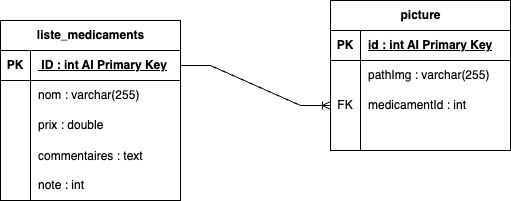

The diagram above was exported from draw.io. Its source (the exported page's mxGraphModel, read from the mxfile embedded in the PNG):
<mxGraphModel dx="1256" dy="566" grid="1" gridSize="10" guides="1" tooltips="1" connect="1" arrows="1" fold="1" page="1" pageScale="1" pageWidth="827" pageHeight="1169" math="0" shadow="0">
  <root>
    <mxCell id="0" />
    <mxCell id="1" parent="0" />
    <mxCell id="tProe_BPG0ALtxH2vB9m-1" value="picture" style="shape=table;startSize=30;container=1;collapsible=1;childLayout=tableLayout;fixedRows=1;rowLines=0;fontStyle=1;align=center;resizeLast=1;html=1;" parent="1" vertex="1">
      <mxGeometry x="360" y="200" width="180" height="150" as="geometry" />
    </mxCell>
    <mxCell id="tProe_BPG0ALtxH2vB9m-2" value="" style="shape=tableRow;horizontal=0;startSize=0;swimlaneHead=0;swimlaneBody=0;fillColor=none;collapsible=0;dropTarget=0;points=[[0,0.5],[1,0.5]];portConstraint=eastwest;top=0;left=0;right=0;bottom=1;" parent="tProe_BPG0ALtxH2vB9m-1" vertex="1">
      <mxGeometry y="30" width="180" height="30" as="geometry" />
    </mxCell>
    <mxCell id="tProe_BPG0ALtxH2vB9m-3" value="PK" style="shape=partialRectangle;connectable=0;fillColor=none;top=0;left=0;bottom=0;right=0;fontStyle=1;overflow=hidden;whiteSpace=wrap;html=1;" parent="tProe_BPG0ALtxH2vB9m-2" vertex="1">
      <mxGeometry width="30" height="30" as="geometry">
        <mxRectangle width="30" height="30" as="alternateBounds" />
      </mxGeometry>
    </mxCell>
    <mxCell id="tProe_BPG0ALtxH2vB9m-4" value="id : int AI Primary Key" style="shape=partialRectangle;connectable=0;fillColor=none;top=0;left=0;bottom=0;right=0;align=left;spacingLeft=6;fontStyle=5;overflow=hidden;whiteSpace=wrap;html=1;" parent="tProe_BPG0ALtxH2vB9m-2" vertex="1">
      <mxGeometry x="30" width="150" height="30" as="geometry">
        <mxRectangle width="150" height="30" as="alternateBounds" />
      </mxGeometry>
    </mxCell>
    <mxCell id="tProe_BPG0ALtxH2vB9m-5" value="" style="shape=tableRow;horizontal=0;startSize=0;swimlaneHead=0;swimlaneBody=0;fillColor=none;collapsible=0;dropTarget=0;points=[[0,0.5],[1,0.5]];portConstraint=eastwest;top=0;left=0;right=0;bottom=0;" parent="tProe_BPG0ALtxH2vB9m-1" vertex="1">
      <mxGeometry y="60" width="180" height="30" as="geometry" />
    </mxCell>
    <mxCell id="tProe_BPG0ALtxH2vB9m-6" value="" style="shape=partialRectangle;connectable=0;fillColor=none;top=0;left=0;bottom=0;right=0;editable=1;overflow=hidden;whiteSpace=wrap;html=1;" parent="tProe_BPG0ALtxH2vB9m-5" vertex="1">
      <mxGeometry width="30" height="30" as="geometry">
        <mxRectangle width="30" height="30" as="alternateBounds" />
      </mxGeometry>
    </mxCell>
    <mxCell id="tProe_BPG0ALtxH2vB9m-7" value="pathImg : varchar(255)" style="shape=partialRectangle;connectable=0;fillColor=none;top=0;left=0;bottom=0;right=0;align=left;spacingLeft=6;overflow=hidden;whiteSpace=wrap;html=1;" parent="tProe_BPG0ALtxH2vB9m-5" vertex="1">
      <mxGeometry x="30" width="150" height="30" as="geometry">
        <mxRectangle width="150" height="30" as="alternateBounds" />
      </mxGeometry>
    </mxCell>
    <mxCell id="tProe_BPG0ALtxH2vB9m-8" value="" style="shape=tableRow;horizontal=0;startSize=0;swimlaneHead=0;swimlaneBody=0;fillColor=none;collapsible=0;dropTarget=0;points=[[0,0.5],[1,0.5]];portConstraint=eastwest;top=0;left=0;right=0;bottom=0;" parent="tProe_BPG0ALtxH2vB9m-1" vertex="1">
      <mxGeometry y="90" width="180" height="30" as="geometry" />
    </mxCell>
    <mxCell id="tProe_BPG0ALtxH2vB9m-9" value="FK" style="shape=partialRectangle;connectable=0;fillColor=none;top=0;left=0;bottom=0;right=0;editable=1;overflow=hidden;whiteSpace=wrap;html=1;" parent="tProe_BPG0ALtxH2vB9m-8" vertex="1">
      <mxGeometry width="30" height="30" as="geometry">
        <mxRectangle width="30" height="30" as="alternateBounds" />
      </mxGeometry>
    </mxCell>
    <mxCell id="tProe_BPG0ALtxH2vB9m-10" value="medicamentId : int" style="shape=partialRectangle;connectable=0;fillColor=none;top=0;left=0;bottom=0;right=0;align=left;spacingLeft=6;overflow=hidden;whiteSpace=wrap;html=1;" parent="tProe_BPG0ALtxH2vB9m-8" vertex="1">
      <mxGeometry x="30" width="150" height="30" as="geometry">
        <mxRectangle width="150" height="30" as="alternateBounds" />
      </mxGeometry>
    </mxCell>
    <mxCell id="tProe_BPG0ALtxH2vB9m-11" value="" style="shape=tableRow;horizontal=0;startSize=0;swimlaneHead=0;swimlaneBody=0;fillColor=none;collapsible=0;dropTarget=0;points=[[0,0.5],[1,0.5]];portConstraint=eastwest;top=0;left=0;right=0;bottom=0;" parent="tProe_BPG0ALtxH2vB9m-1" vertex="1">
      <mxGeometry y="120" width="180" height="30" as="geometry" />
    </mxCell>
    <mxCell id="tProe_BPG0ALtxH2vB9m-12" value="" style="shape=partialRectangle;connectable=0;fillColor=none;top=0;left=0;bottom=0;right=0;editable=1;overflow=hidden;whiteSpace=wrap;html=1;" parent="tProe_BPG0ALtxH2vB9m-11" vertex="1">
      <mxGeometry width="30" height="30" as="geometry">
        <mxRectangle width="30" height="30" as="alternateBounds" />
      </mxGeometry>
    </mxCell>
    <mxCell id="tProe_BPG0ALtxH2vB9m-13" value="" style="shape=partialRectangle;connectable=0;fillColor=none;top=0;left=0;bottom=0;right=0;align=left;spacingLeft=6;overflow=hidden;whiteSpace=wrap;html=1;" parent="tProe_BPG0ALtxH2vB9m-11" vertex="1">
      <mxGeometry x="30" width="150" height="30" as="geometry">
        <mxRectangle width="150" height="30" as="alternateBounds" />
      </mxGeometry>
    </mxCell>
    <mxCell id="tProe_BPG0ALtxH2vB9m-14" value="liste_medicaments" style="shape=table;startSize=30;container=1;collapsible=1;childLayout=tableLayout;fixedRows=1;rowLines=0;fontStyle=1;align=center;resizeLast=1;html=1;" parent="1" vertex="1">
      <mxGeometry x="30" y="220" width="180" height="180" as="geometry" />
    </mxCell>
    <mxCell id="tProe_BPG0ALtxH2vB9m-15" value="" style="shape=tableRow;horizontal=0;startSize=0;swimlaneHead=0;swimlaneBody=0;fillColor=none;collapsible=0;dropTarget=0;points=[[0,0.5],[1,0.5]];portConstraint=eastwest;top=0;left=0;right=0;bottom=1;" parent="tProe_BPG0ALtxH2vB9m-14" vertex="1">
      <mxGeometry y="30" width="180" height="30" as="geometry" />
    </mxCell>
    <mxCell id="tProe_BPG0ALtxH2vB9m-16" value="PK" style="shape=partialRectangle;connectable=0;fillColor=none;top=0;left=0;bottom=0;right=0;fontStyle=1;overflow=hidden;whiteSpace=wrap;html=1;" parent="tProe_BPG0ALtxH2vB9m-15" vertex="1">
      <mxGeometry width="30" height="30" as="geometry">
        <mxRectangle width="30" height="30" as="alternateBounds" />
      </mxGeometry>
    </mxCell>
    <mxCell id="tProe_BPG0ALtxH2vB9m-17" value="&amp;nbsp;ID : int AI Primary Key" style="shape=partialRectangle;connectable=0;fillColor=none;top=0;left=0;bottom=0;right=0;align=left;spacingLeft=6;fontStyle=5;overflow=hidden;whiteSpace=wrap;html=1;" parent="tProe_BPG0ALtxH2vB9m-15" vertex="1">
      <mxGeometry x="30" width="150" height="30" as="geometry">
        <mxRectangle width="150" height="30" as="alternateBounds" />
      </mxGeometry>
    </mxCell>
    <mxCell id="tProe_BPG0ALtxH2vB9m-18" value="" style="shape=tableRow;horizontal=0;startSize=0;swimlaneHead=0;swimlaneBody=0;fillColor=none;collapsible=0;dropTarget=0;points=[[0,0.5],[1,0.5]];portConstraint=eastwest;top=0;left=0;right=0;bottom=0;" parent="tProe_BPG0ALtxH2vB9m-14" vertex="1">
      <mxGeometry y="60" width="180" height="30" as="geometry" />
    </mxCell>
    <mxCell id="tProe_BPG0ALtxH2vB9m-19" value="" style="shape=partialRectangle;connectable=0;fillColor=none;top=0;left=0;bottom=0;right=0;editable=1;overflow=hidden;whiteSpace=wrap;html=1;" parent="tProe_BPG0ALtxH2vB9m-18" vertex="1">
      <mxGeometry width="30" height="30" as="geometry">
        <mxRectangle width="30" height="30" as="alternateBounds" />
      </mxGeometry>
    </mxCell>
    <mxCell id="tProe_BPG0ALtxH2vB9m-20" value="nom : varchar(255)" style="shape=partialRectangle;connectable=0;fillColor=none;top=0;left=0;bottom=0;right=0;align=left;spacingLeft=6;overflow=hidden;whiteSpace=wrap;html=1;" parent="tProe_BPG0ALtxH2vB9m-18" vertex="1">
      <mxGeometry x="30" width="150" height="30" as="geometry">
        <mxRectangle width="150" height="30" as="alternateBounds" />
      </mxGeometry>
    </mxCell>
    <mxCell id="tProe_BPG0ALtxH2vB9m-21" value="" style="shape=tableRow;horizontal=0;startSize=0;swimlaneHead=0;swimlaneBody=0;fillColor=none;collapsible=0;dropTarget=0;points=[[0,0.5],[1,0.5]];portConstraint=eastwest;top=0;left=0;right=0;bottom=0;" parent="tProe_BPG0ALtxH2vB9m-14" vertex="1">
      <mxGeometry y="90" width="180" height="30" as="geometry" />
    </mxCell>
    <mxCell id="tProe_BPG0ALtxH2vB9m-22" value="" style="shape=partialRectangle;connectable=0;fillColor=none;top=0;left=0;bottom=0;right=0;editable=1;overflow=hidden;whiteSpace=wrap;html=1;" parent="tProe_BPG0ALtxH2vB9m-21" vertex="1">
      <mxGeometry width="30" height="30" as="geometry">
        <mxRectangle width="30" height="30" as="alternateBounds" />
      </mxGeometry>
    </mxCell>
    <mxCell id="tProe_BPG0ALtxH2vB9m-23" value="prix : double" style="shape=partialRectangle;connectable=0;fillColor=none;top=0;left=0;bottom=0;right=0;align=left;spacingLeft=6;overflow=hidden;whiteSpace=wrap;html=1;" parent="tProe_BPG0ALtxH2vB9m-21" vertex="1">
      <mxGeometry x="30" width="150" height="30" as="geometry">
        <mxRectangle width="150" height="30" as="alternateBounds" />
      </mxGeometry>
    </mxCell>
    <mxCell id="tProe_BPG0ALtxH2vB9m-27" value="" style="shape=tableRow;horizontal=0;startSize=0;swimlaneHead=0;swimlaneBody=0;fillColor=none;collapsible=0;dropTarget=0;points=[[0,0.5],[1,0.5]];portConstraint=eastwest;top=0;left=0;right=0;bottom=0;" parent="tProe_BPG0ALtxH2vB9m-14" vertex="1">
      <mxGeometry y="120" width="180" height="30" as="geometry" />
    </mxCell>
    <mxCell id="tProe_BPG0ALtxH2vB9m-28" value="" style="shape=partialRectangle;connectable=0;fillColor=none;top=0;left=0;bottom=0;right=0;editable=1;overflow=hidden;" parent="tProe_BPG0ALtxH2vB9m-27" vertex="1">
      <mxGeometry width="30" height="30" as="geometry">
        <mxRectangle width="30" height="30" as="alternateBounds" />
      </mxGeometry>
    </mxCell>
    <mxCell id="tProe_BPG0ALtxH2vB9m-29" value="commentaires : text" style="shape=partialRectangle;connectable=0;fillColor=none;top=0;left=0;bottom=0;right=0;align=left;spacingLeft=6;overflow=hidden;" parent="tProe_BPG0ALtxH2vB9m-27" vertex="1">
      <mxGeometry x="30" width="150" height="30" as="geometry">
        <mxRectangle width="150" height="30" as="alternateBounds" />
      </mxGeometry>
    </mxCell>
    <mxCell id="tProe_BPG0ALtxH2vB9m-24" value="" style="shape=tableRow;horizontal=0;startSize=0;swimlaneHead=0;swimlaneBody=0;fillColor=none;collapsible=0;dropTarget=0;points=[[0,0.5],[1,0.5]];portConstraint=eastwest;top=0;left=0;right=0;bottom=0;" parent="tProe_BPG0ALtxH2vB9m-14" vertex="1">
      <mxGeometry y="150" width="180" height="30" as="geometry" />
    </mxCell>
    <mxCell id="tProe_BPG0ALtxH2vB9m-25" value="" style="shape=partialRectangle;connectable=0;fillColor=none;top=0;left=0;bottom=0;right=0;editable=1;overflow=hidden;whiteSpace=wrap;html=1;" parent="tProe_BPG0ALtxH2vB9m-24" vertex="1">
      <mxGeometry width="30" height="30" as="geometry">
        <mxRectangle width="30" height="30" as="alternateBounds" />
      </mxGeometry>
    </mxCell>
    <mxCell id="tProe_BPG0ALtxH2vB9m-26" value="note : int&amp;nbsp;" style="shape=partialRectangle;connectable=0;fillColor=none;top=0;left=0;bottom=0;right=0;align=left;spacingLeft=6;overflow=hidden;whiteSpace=wrap;html=1;" parent="tProe_BPG0ALtxH2vB9m-24" vertex="1">
      <mxGeometry x="30" width="150" height="30" as="geometry">
        <mxRectangle width="150" height="30" as="alternateBounds" />
      </mxGeometry>
    </mxCell>
    <mxCell id="ghVpnJapn2jeiXewBaFy-1" value="" style="edgeStyle=entityRelationEdgeStyle;fontSize=12;html=1;endArrow=ERoneToMany;rounded=0;entryX=0;entryY=0.5;entryDx=0;entryDy=0;" edge="1" parent="1" source="tProe_BPG0ALtxH2vB9m-15" target="tProe_BPG0ALtxH2vB9m-8">
      <mxGeometry width="100" height="100" relative="1" as="geometry">
        <mxPoint x="360" y="340" as="sourcePoint" />
        <mxPoint x="460" y="240" as="targetPoint" />
      </mxGeometry>
    </mxCell>
  </root>
</mxGraphModel>